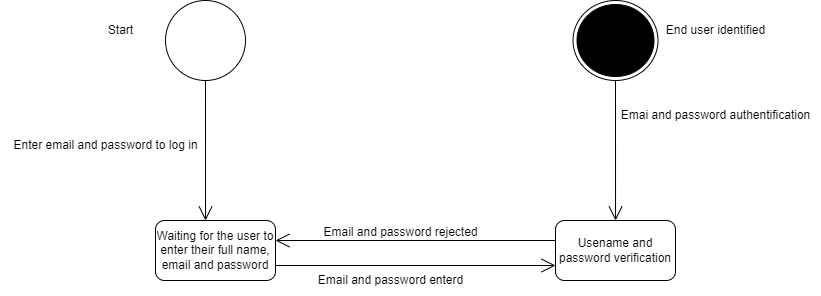

The diagram above was exported from draw.io. Its source (the exported page's mxGraphModel, read from the mxfile embedded in the PNG):
<mxGraphModel dx="868" dy="450" grid="1" gridSize="10" guides="1" tooltips="1" connect="1" arrows="1" fold="1" page="1" pageScale="1" pageWidth="850" pageHeight="1100" background="#FFFFFF" math="0" shadow="0">
  <root>
    <mxCell id="0" />
    <mxCell id="1" parent="0" />
    <mxCell id="awomDhOx0YRESlanUq9--1" value="" style="ellipse;whiteSpace=wrap;html=1;aspect=fixed;" vertex="1" parent="1">
      <mxGeometry x="190" y="160" width="80" height="80" as="geometry" />
    </mxCell>
    <mxCell id="awomDhOx0YRESlanUq9--2" value="Waiting for the user to enter their full name, email and password" style="rounded=1;whiteSpace=wrap;html=1;" vertex="1" parent="1">
      <mxGeometry x="180" y="380" width="120" height="60" as="geometry" />
    </mxCell>
    <mxCell id="awomDhOx0YRESlanUq9--3" value="Usename and password verification" style="rounded=1;whiteSpace=wrap;html=1;" vertex="1" parent="1">
      <mxGeometry x="580" y="380" width="120" height="60" as="geometry" />
    </mxCell>
    <mxCell id="awomDhOx0YRESlanUq9--4" value="" style="ellipse;html=1;shape=endState;fillColor=#000000;strokeColor=#000000;" vertex="1" parent="1">
      <mxGeometry x="597.5" y="160" width="85" height="80" as="geometry" />
    </mxCell>
    <mxCell id="awomDhOx0YRESlanUq9--5" value="" style="endArrow=open;endFill=1;endSize=12;html=1;rounded=0;exitX=0.5;exitY=1;exitDx=0;exitDy=0;entryX=0.417;entryY=0;entryDx=0;entryDy=0;entryPerimeter=0;" edge="1" parent="1" source="awomDhOx0YRESlanUq9--1" target="awomDhOx0YRESlanUq9--2">
      <mxGeometry width="160" relative="1" as="geometry">
        <mxPoint x="350" y="330" as="sourcePoint" />
        <mxPoint x="510" y="330" as="targetPoint" />
      </mxGeometry>
    </mxCell>
    <mxCell id="awomDhOx0YRESlanUq9--6" value="" style="endArrow=open;endFill=1;endSize=12;html=1;rounded=0;exitX=0.5;exitY=1;exitDx=0;exitDy=0;entryX=0.417;entryY=0;entryDx=0;entryDy=0;entryPerimeter=0;" edge="1" parent="1">
      <mxGeometry width="160" relative="1" as="geometry">
        <mxPoint x="640" y="240" as="sourcePoint" />
        <mxPoint x="640.04" y="380" as="targetPoint" />
      </mxGeometry>
    </mxCell>
    <mxCell id="awomDhOx0YRESlanUq9--7" value="" style="endArrow=open;endFill=1;endSize=12;html=1;rounded=0;" edge="1" parent="1">
      <mxGeometry width="160" relative="1" as="geometry">
        <mxPoint x="580" y="400" as="sourcePoint" />
        <mxPoint x="300" y="400" as="targetPoint" />
      </mxGeometry>
    </mxCell>
    <mxCell id="awomDhOx0YRESlanUq9--8" value="" style="endArrow=open;endFill=1;endSize=12;html=1;rounded=0;entryX=0;entryY=0.75;entryDx=0;entryDy=0;exitX=1;exitY=0.75;exitDx=0;exitDy=0;" edge="1" parent="1" source="awomDhOx0YRESlanUq9--2" target="awomDhOx0YRESlanUq9--3">
      <mxGeometry width="160" relative="1" as="geometry">
        <mxPoint x="410" y="510" as="sourcePoint" />
        <mxPoint x="310" y="410" as="targetPoint" />
      </mxGeometry>
    </mxCell>
    <mxCell id="awomDhOx0YRESlanUq9--9" value="Start" style="text;html=1;align=center;verticalAlign=middle;resizable=0;points=[];autosize=1;strokeColor=none;fillColor=none;" vertex="1" parent="1">
      <mxGeometry x="120" y="175" width="50" height="30" as="geometry" />
    </mxCell>
    <mxCell id="awomDhOx0YRESlanUq9--10" value="Email and password enterd" style="text;html=1;align=center;verticalAlign=middle;resizable=0;points=[];autosize=1;strokeColor=none;fillColor=none;" vertex="1" parent="1">
      <mxGeometry x="330" y="425" width="170" height="30" as="geometry" />
    </mxCell>
    <mxCell id="awomDhOx0YRESlanUq9--11" value="Email and password rejected" style="text;html=1;align=center;verticalAlign=middle;resizable=0;points=[];autosize=1;strokeColor=none;fillColor=none;" vertex="1" parent="1">
      <mxGeometry x="335" y="377" width="180" height="30" as="geometry" />
    </mxCell>
    <mxCell id="awomDhOx0YRESlanUq9--12" value="End user identified" style="text;html=1;align=center;verticalAlign=middle;resizable=0;points=[];autosize=1;strokeColor=none;fillColor=none;" vertex="1" parent="1">
      <mxGeometry x="680" y="175" width="120" height="30" as="geometry" />
    </mxCell>
    <mxCell id="awomDhOx0YRESlanUq9--13" value="Enter email and password to log in" style="text;html=1;align=center;verticalAlign=middle;resizable=0;points=[];autosize=1;strokeColor=none;fillColor=none;" vertex="1" parent="1">
      <mxGeometry x="25" y="290" width="210" height="30" as="geometry" />
    </mxCell>
    <mxCell id="awomDhOx0YRESlanUq9--14" value="Emai and password authentification" style="text;html=1;align=center;verticalAlign=middle;resizable=0;points=[];autosize=1;strokeColor=none;fillColor=none;" vertex="1" parent="1">
      <mxGeometry x="635" y="260" width="210" height="30" as="geometry" />
    </mxCell>
  </root>
</mxGraphModel>